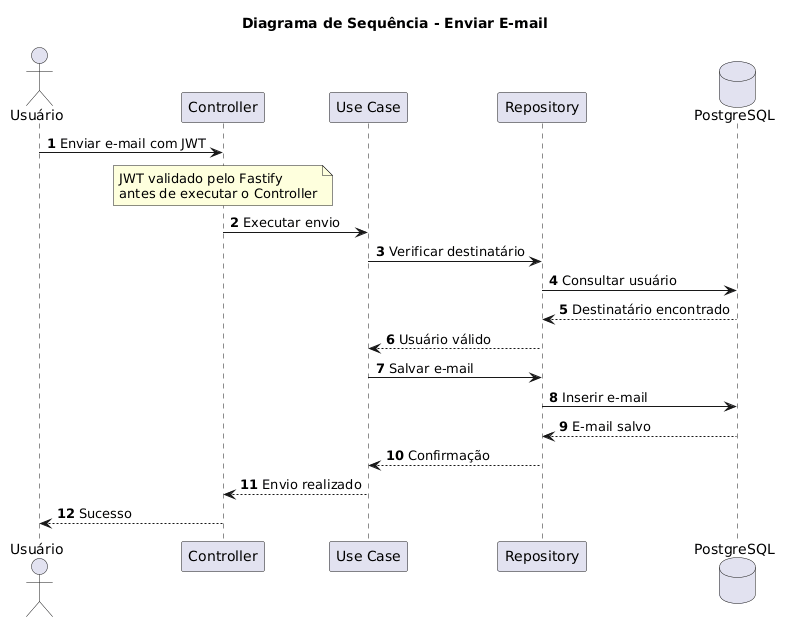

The diagram above was rendered by PlantUML. Its source (embedded in the PNG):
@startuml
title Diagrama de Sequência - Enviar E-mail

autonumber

actor "Usuário" as Usuario
participant "Controller" as Controller
participant "Use Case" as UseCase
participant "Repository" as Repository
database "PostgreSQL" as Banco

Usuario -> Controller: Enviar e-mail com JWT

note over Controller
  JWT validado pelo Fastify
  antes de executar o Controller
end note

Controller -> UseCase: Executar envio
UseCase -> Repository: Verificar destinatário
Repository -> Banco: Consultar usuário
Banco --> Repository: Destinatário encontrado
Repository --> UseCase: Usuário válido

UseCase -> Repository: Salvar e-mail
Repository -> Banco: Inserir e-mail
Banco --> Repository: E-mail salvo
Repository --> UseCase: Confirmação

UseCase --> Controller: Envio realizado
Controller --> Usuario: Sucesso
@enduml